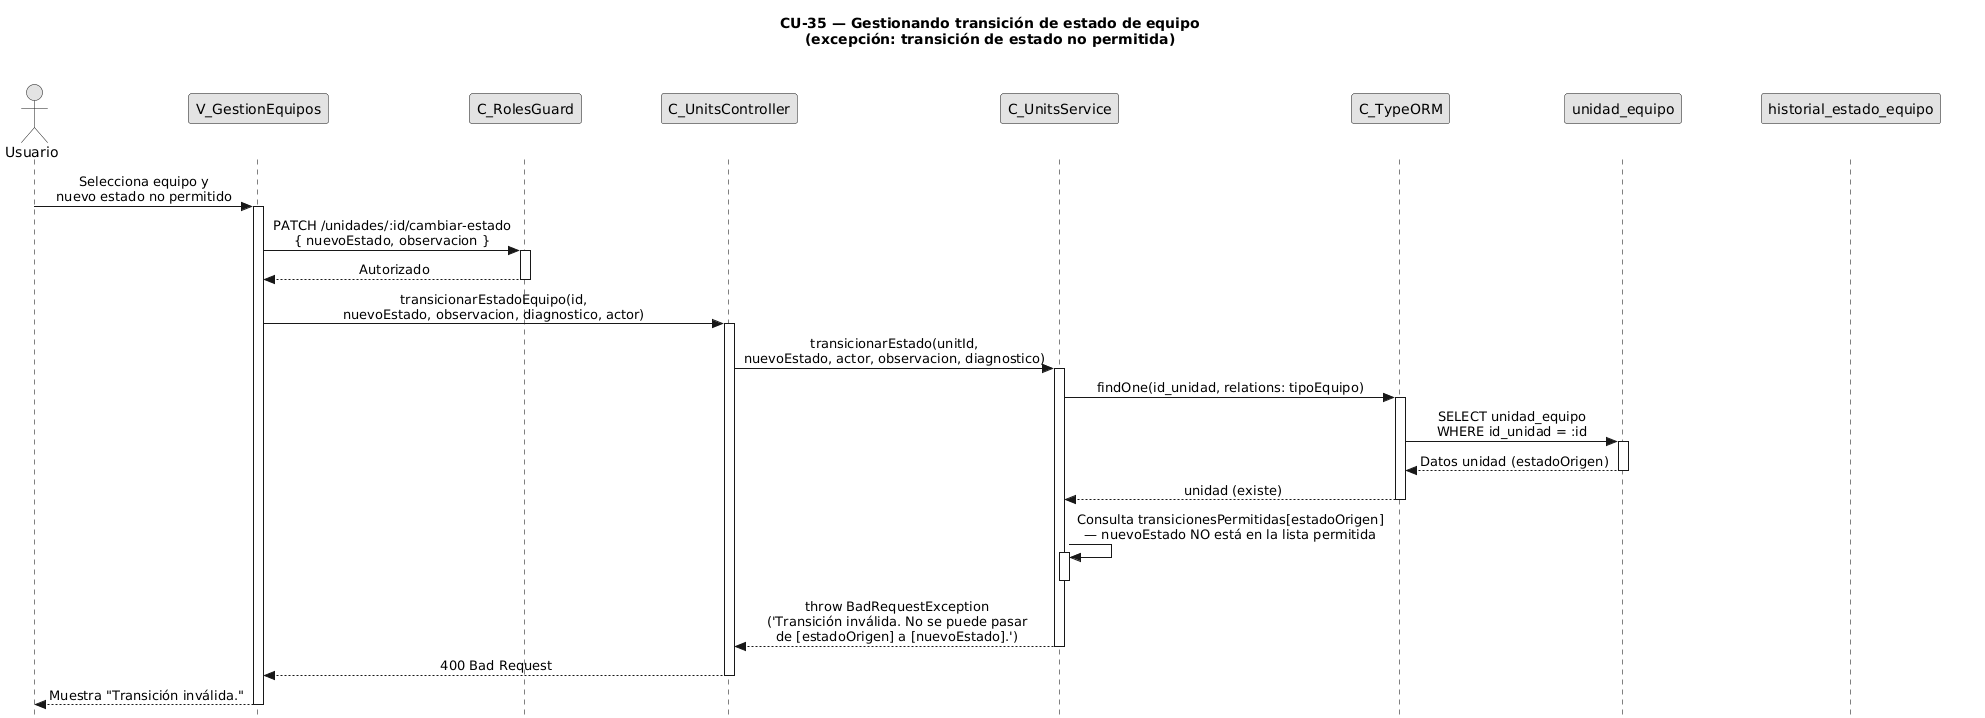

The diagram above was rendered by PlantUML. Its source (embedded in the PNG):
@startuml CU35-exc-transicion-invalida
title CU-35 — Gestionando transición de estado de equipo\n(excepción: transición de estado no permitida)

skinparam style strictuml
skinparam monochrome true
skinparam shadowing false
skinparam sequenceMessageAlign center
<style>
sequenceDiagram {
  participant {
    Margin 35
  }
  actor {
    Margin 15
  }
}
</style>
skinparam sequence {
  MessageAlign center
  LifeLineBorderColor black
}
hide footbox

actor "Usuario" as user
participant "V_GestionEquipos" as view
participant "C_RolesGuard" as guard
participant "C_UnitsController" as ctrl
participant "C_UnitsService" as svc
participant "C_TypeORM" as orm
participant "unidad_equipo" as uent
participant "historial_estado_equipo" as hent

user -> view : Selecciona equipo y\nnuevo estado no permitido
activate view

view -> guard : PATCH /unidades/:id/cambiar-estado\n{ nuevoEstado, observacion }
activate guard
guard --> view : Autorizado
deactivate guard

view -> ctrl : transicionarEstadoEquipo(id,\nnuevoEstado, observacion, diagnostico, actor)
activate ctrl

ctrl -> svc : transicionarEstado(unitId,\nnuevoEstado, actor, observacion, diagnostico)
activate svc

svc -> orm : findOne(id_unidad, relations: tipoEquipo)
activate orm
orm -> uent : SELECT unidad_equipo\nWHERE id_unidad = :id
activate uent
uent --> orm : Datos unidad (estadoOrigen)
deactivate uent
orm --> svc : unidad (existe)
deactivate orm

svc -> svc : Consulta transicionesPermitidas[estadoOrigen]\n— nuevoEstado NO está en la lista permitida
activate svc
deactivate svc

svc --> ctrl : throw BadRequestException\n('Transición inválida. No se puede pasar\nde [estadoOrigen] a [nuevoEstado].')
deactivate svc

ctrl --> view : 400 Bad Request
deactivate ctrl

view --> user : Muestra "Transición inválida."
deactivate view

@enduml